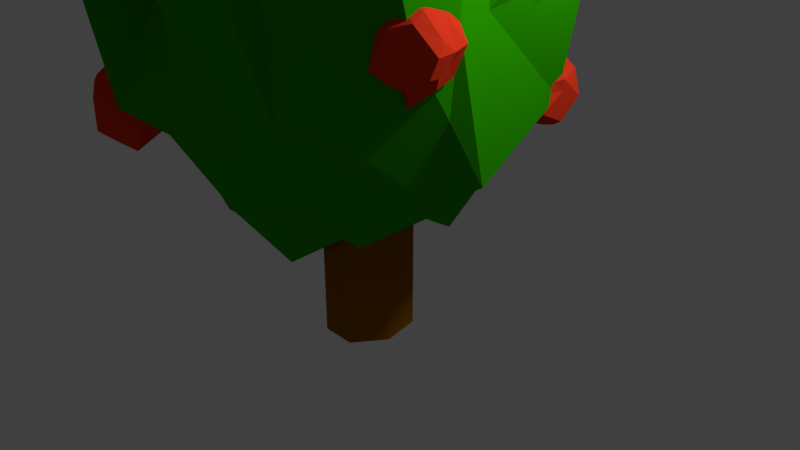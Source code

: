 # Source: krzew.blend  (saved by Blender 2.79.0; exported with 4.5.12 LTS)
import bpy
from mathutils import Matrix  # noqa: F401  (used for matrix-valued properties, if any)

bpy.ops.wm.read_factory_settings(use_empty=True)
scene = bpy.context.scene
scene.name = 'Scene'

# ---- collections
col_collection_1 = bpy.data.collections.new('Collection 1'); scene.collection.children.link(col_collection_1)

# ---- materials (node trees are filled in below, after node groups)
mat_material_001 = bpy.data.materials.new('Material.001')
mat_material_001.alpha_threshold = 0.0
mat_material_001.use_transparent_shadow = False
mat_material_001.diffuse_color = (0.8, 0.04306, 0.01441, 1.0)
mat_material_001.roughness = 0.5
mat_material_002 = bpy.data.materials.new('Material.002')
mat_material_002.alpha_threshold = 0.0
mat_material_002.use_transparent_shadow = False
mat_material_002.diffuse_color = (0.0232, 0.3424, 0.0, 1.0)
mat_material_002.roughness = 0.5
mat_material_003 = bpy.data.materials.new('Material.003')
mat_material_003.alpha_threshold = 0.0
mat_material_003.use_transparent_shadow = False
mat_material_003.diffuse_color = (0.2957, 0.1028, 0.0, 1.0)
mat_material_003.roughness = 0.5

# ---- material node trees

# ---- world
world_world = bpy.data.worlds.new('World'); scene.world = world_world
world_world.color = (0.05088, 0.05088, 0.05088)
world_world.use_sun_shadow = False
world_world.sun_shadow_jitter_overblur = 0.0
world_world.cycles.sampling_method = 'MANUAL'

# ---- cameras
cam_camera = bpy.data.cameras.new('Camera')
cam_camera.clip_end = 100.0
cam_camera.lens = 35.0
cam_camera.sensor_width = 32.0
cam_camera.sensor_height = 18.0
cam_camera.ortho_scale = 7.314
cam_camera.dof.focus_distance = 0.0
cam_camera.dof.aperture_fstop = 128.0

# ---- lights
light_lamp = bpy.data.lights.new('Lamp', 'POINT')
light_lamp.transmission_factor = 0.0
light_lamp.cutoff_distance = 30.0
light_lamp.energy = 100.0
light_lamp.shadow_buffer_clip_start = 1.001
light_lamp.shadow_soft_size = 0.1
light_lamp.shadow_maximum_resolution = 0.006
light_lamp.use_absolute_resolution = True

# ---- meshes
me_icosphere_001 = bpy.data.meshes.new('Icosphere.001')
me_icosphere_001.from_pydata([(0.0365, 0.02527, -0.9744), (0.7812, -0.7772, -0.4068), (-0.1357, -0.9933, -0.5017), (-1.029, 0.1767, -0.4713), (-0.4282, 0.9695, -0.5526), (0.5737, 0.4484, -0.2864), (0.1625, -0.8182, 0.2682), (-0.749, -0.5049, 0.4502), (-0.678, 0.4758, 0.6038), (0.2735, 0.8943, 0.4252), (0.9619, -0.2665, 0.4117), (0.01959, -0.007663, 0.968), (-0.1665, -0.4963, -0.856), (0.4585, -0.3414, -0.8479), (0.2186, -0.7041, -0.5867), (0.8695, -0.1418, -0.7071), (0.4383, 0.1346, -0.9697), (-0.4191, -0.05024, -0.8139), (-0.8168, -0.4454, -0.4692), (-0.2837, 0.3665, -0.8227), (-0.6016, 0.6024, -0.489), (0.07152, 0.8756, -0.7307), (0.925, -0.2768, 0.08814), (1.02, 0.2889, -0.09526), (0.1943, -1.218, 0.04488), (0.5728, -0.83, 0.03679), (-0.9433, -0.3107, 0.01743), (-0.7561, -0.8898, 0.1438), (-0.616, 0.7936, 0.07843), (-0.8385, 0.2503, -0.03265), (0.5866, 0.8019, 0.00463), (-0.1099, 0.8634, -0.02628), (0.7955, -0.4627, 0.3326), (-0.1094, -0.6625, 0.6203), (-0.8688, -0.04421, 0.4483), (-0.2297, 0.9005, 0.576), (0.7051, 0.4703, 0.4944), (0.01095, -0.5267, 0.7902), (0.5121, -0.1057, 0.7762), (-0.4257, -0.309, 0.8507), (-0.2585, 0.4817, 0.9985), (0.1649, 0.4963, 0.8507), (1.302, -5.737, 1.032), (2.123, -6.011, 1.831), (1.114, -6.59, 1.917), (0.4105, -5.645, 1.912), (0.7857, -4.687, 1.785), (1.824, -5.162, 1.942), (1.488, -6.47, 2.755), (0.6762, -6.164, 2.772), (0.5891, -5.25, 2.749), (1.452, -4.711, 2.881), (2.219, -5.755, 2.525), (1.387, -5.643, 3.212), (1.052, -5.862, 1.372), (1.619, -6.115, 1.564), (1.481, -6.47, 1.713), (1.921, -5.571, 1.736), (1.626, -5.309, 1.387), (0.6388, -5.71, 1.246), (0.5163, -6.272, 1.622), (1.223, -5.033, 1.6), (0.6787, -5.12, 1.677), (1.568, -4.8, 1.523), (2.36, -6.024, 2.3), (2.034, -5.212, 2.213), (1.223, -6.569, 2.218), (1.892, -6.281, 2.194), (0.3031, -5.831, 2.325), (0.757, -6.264, 2.231), (0.7376, -4.699, 2.143), (0.2629, -5.472, 2.034), (1.897, -4.76, 2.254), (1.237, -4.728, 2.269), (1.807, -6.153, 2.849), (0.9299, -6.213, 2.762), (0.2097, -5.614, 2.764), (0.8566, -4.707, 2.98), (1.774, -5.224, 2.801), (1.397, -6.004, 3.146), (1.783, -5.828, 3.003), (0.7991, -5.938, 3.113), (1.042, -5.198, 3.161), (1.401, -5.107, 3.101), (1.127, -1.568, 3.533), (1.809, -2.198, 4.289), (0.9292, -2.351, 4.143), (0.4148, -1.701, 4.283), (0.9544, -0.5794, 4.289), (2.166, -0.786, 4.276), (1.513, -2.466, 5.283), (0.4787, -1.819, 5.228), (0.4237, -0.8297, 5.285), (1.483, -0.5074, 5.22), (2.257, -1.397, 5.256), (1.235, -1.561, 5.919), (1.063, -2.249, 3.76), (1.645, -1.917, 3.761), (1.479, -2.474, 4.288), (2.227, -1.427, 3.886), (1.645, -1.272, 3.894), (0.796, -1.597, 3.909), (0.4023, -2.08, 4.178), (1.213, -0.831, 3.741), (0.3814, -0.9011, 4.139), (1.543, -0.4209, 4.096), (2.258, -1.933, 4.915), (2.306, -1.13, 4.765), (1.218, -2.609, 4.704), (1.805, -2.475, 4.644), (0.3265, -1.875, 4.682), (0.7686, -2.302, 4.819), (0.5344, -0.5536, 4.777), (0.06854, -1.231, 4.592), (1.925, -0.6641, 4.806), (1.271, -0.525, 4.659), (2.048, -2.026, 5.336), (0.8995, -2.429, 5.315), (0.1043, -1.551, 5.371), (0.9511, -0.5708, 5.321), (1.998, -0.8669, 5.36), (1.383, -2.116, 5.663), (1.834, -1.481, 5.711), (0.7374, -1.817, 5.73), (0.879, -1.123, 5.957), (1.47, -0.9113, 5.815), (-1.07, 1.269, 8.136), (-0.534, 0.8285, 8.59), (-1.179, 0.6411, 8.549), (-1.908, 1.221, 8.491), (-1.106, 1.839, 8.528), (-0.5826, 1.803, 8.512), (-0.7708, 0.6298, 9.131), (-1.92, 0.7658, 9.206), (-1.751, 1.733, 9.293), (-0.8352, 2.014, 9.314), (-0.2777, 1.323, 9.318), (-1.077, 1.297, 9.726), (-1.263, 0.8269, 8.146), (-0.9302, 0.9138, 8.155), (-0.8936, 0.6293, 8.326), (-0.282, 1.305, 8.421), (-0.7095, 1.55, 8.147), (-1.547, 1.229, 8.199), (-1.98, 0.8731, 8.47), (-1.222, 1.494, 8.168), (-1.848, 1.445, 8.429), (-0.8676, 1.786, 8.64), (-0.2289, 0.8757, 8.736), (-0.3388, 1.62, 8.904), (-0.8888, 0.4643, 8.958), (-0.6053, 0.5212, 8.918), (-1.929, 0.9755, 8.914), (-1.615, 0.5482, 8.866), (-1.57, 1.964, 8.872), (-2.129, 1.418, 9.016), (-0.5667, 2.145, 9.025), (-1.074, 2.086, 8.896), (-0.4627, 0.8564, 9.387), (-1.342, 0.5503, 9.245), (-1.725, 1.289, 9.428), (-1.356, 2.094, 9.377), (-0.6946, 1.912, 9.295), (-1.077, 0.7201, 9.423), (-0.4156, 1.222, 9.593), (-1.465, 0.9383, 9.654), (-1.475, 1.57, 9.664), (-0.8968, 1.844, 9.764), (0.7183, -5.547, 8.179), (1.56, -6.19, 8.621), (0.5827, -6.636, 8.918), (-0.2925, -5.623, 8.685), (0.4079, -4.45, 8.884), (1.584, -4.959, 8.71), (0.9648, -6.605, 9.738), (-0.222, -6.234, 9.957), (-0.1285, -4.935, 9.898), (0.9991, -4.536, 9.854), (1.697, -5.79, 9.702), (0.8298, -5.843, 10.51), (0.2977, -6.17, 8.13), (1.411, -6.036, 8.203), (1.049, -6.548, 8.61), (1.56, -5.658, 8.553), (1.279, -5.26, 8.245), (0.1427, -5.611, 8.266), (0.008051, -6.149, 8.542), (0.5445, -5.017, 8.227), (-0.001568, -5.187, 8.515), (1.031, -4.656, 8.623), (1.802, -6.061, 9.134), (1.895, -5.264, 9.219), (0.7998, -6.862, 8.953), (1.422, -6.584, 9.211), (-0.4066, -5.988, 9.266), (-0.06238, -6.521, 9.189), (0.009271, -4.879, 9.416), (-0.2845, -5.162, 9.456), (1.345, -4.561, 9.207), (0.7104, -4.464, 9.182), (1.379, -6.227, 9.857), (0.2477, -6.479, 9.757), (-0.2395, -5.629, 9.844), (0.4627, -4.787, 9.97), (1.749, -5.1, 9.794), (0.9683, -6.254, 10.27), (1.319, -5.532, 10.21), (0.4003, -5.965, 10.26), (0.2417, -5.111, 10.25), (0.8386, -5.104, 10.17), (-6.032, -7.726, -1.075), (-5.138, -8.212, -0.5451), (-6.231, -8.755, -0.6842), (-6.885, -7.578, -0.5715), (-6.331, -6.982, -0.5502), (-5.38, -7.096, -0.3695), (-5.607, -8.507, 0.2106), (-6.635, -8.373, 0.5474), (-6.834, -7.056, 0.5302), (-5.849, -6.759, 0.3251), (-5.05, -7.666, 0.4279), (-5.96, -7.958, 0.9875), (-6.029, -8.345, -1.027), (-5.374, -8.221, -1.095), (-5.568, -8.381, -0.4759), (-5.074, -7.654, -0.6265), (-5.753, -7.495, -0.8566), (-6.53, -7.585, -1.006), (-6.557, -8.246, -0.4094), (-6.15, -7.172, -0.9949), (-6.988, -7.022, -0.5452), (-5.457, -6.825, -0.7253), (-4.934, -8.061, -0.0622), (-4.95, -7.36, -0.0466), (-6.002, -8.775, -0.1143), (-5.551, -8.738, 0.09282), (-7.194, -8.123, -0.0101), (-6.71, -8.534, -0.02897), (-6.679, -6.776, -0.2633), (-6.862, -7.432, -0.0157), (-5.264, -6.981, 0.09975), (-5.914, -6.762, -0.1225), (-5.241, -8.258, 0.5167), (-6.328, -8.593, 0.5182), (-6.979, -7.564, 0.5143), (-6.313, -6.798, 0.5496), (-5.199, -7.276, 0.6443), (-5.826, -8.262, 0.913), (-5.39, -7.58, 0.9236), (-6.444, -8.037, 0.877), (-6.567, -7.389, 0.9244), (-5.797, -7.147, 0.8939), (-3.441, -8.787, 4.776), (-2.598, -9.439, 5.379), (-4.05, -9.974, 5.382), (-4.456, -8.85, 5.278), (-3.816, -7.847, 5.323), (-2.709, -8.161, 5.28), (-3.176, -9.828, 6.44), (-4.226, -9.623, 6.316), (-4.185, -8.19, 6.475), (-3.378, -7.778, 6.544), (-2.263, -8.764, 6.179), (-3.287, -8.973, 6.899), (-3.689, -9.428, 4.767), (-3.066, -9.17, 4.717), (-3.026, -9.59, 5.222), (-2.488, -8.866, 5.306), (-2.942, -8.416, 4.845), (-3.998, -8.643, 5.075), (-4.18, -9.25, 5.183), (-3.758, -8.452, 4.96), (-4.302, -8.308, 5.214), (-3.118, -7.964, 5.229), (-2.206, -9.04, 5.998), (-2.349, -8.467, 5.93), (-3.623, -9.893, 5.873), (-2.846, -9.779, 5.886), (-4.588, -8.958, 5.851), (-4.185, -9.797, 5.875), (-4.16, -7.786, 5.744), (-4.582, -8.464, 5.864), (-2.74, -7.883, 5.691), (-3.477, -7.707, 5.938), (-2.541, -9.435, 6.403), (-3.639, -9.729, 6.611), (-4.556, -8.711, 6.423), (-3.755, -7.896, 6.455), (-2.786, -8.466, 6.534), (-3.286, -9.414, 6.86), (-2.864, -8.844, 6.854), (-3.751, -9.138, 6.911), (-3.991, -8.455, 6.808), (-3.273, -8.254, 7.031), (-7.164, -6.783, 8.773), (-6.42, -7.32, 9.267), (-7.412, -7.421, 9.257), (-8.009, -6.856, 9.261), (-7.411, -5.9, 9.352), (-6.446, -6.407, 9.137), (-6.884, -7.63, 10.1), (-7.868, -7.275, 10.17), (-7.698, -6.316, 10.16), (-6.764, -6.194, 10.04), (-6.291, -6.865, 10.08), (-7.137, -6.915, 10.5), (-7.327, -7.292, 9.0), (-6.841, -7.086, 8.888), (-6.901, -7.747, 9.371), (-6.545, -6.75, 9.213), (-6.817, -6.475, 8.949), (-7.456, -6.88, 8.732), (-7.746, -7.17, 9.165), (-7.327, -6.331, 8.864), (-7.89, -6.224, 9.282), (-6.914, -6.226, 9.319), (-6.379, -6.969, 9.546), (-6.2, -6.483, 9.691), (-7.034, -7.971, 9.543), (-6.395, -7.71, 9.533), (-8.05, -7.086, 9.655), (-7.667, -7.625, 9.737), (-7.709, -6.034, 9.699), (-7.989, -6.727, 9.8), (-6.573, -6.013, 9.72), (-7.125, -6.043, 9.839), (-6.514, -7.244, 10.19), (-7.35, -7.774, 10.29), (-7.888, -6.755, 10.27), (-7.441, -6.032, 10.21), (-6.613, -6.266, 10.28), (-6.813, -7.318, 10.49), (-6.507, -6.783, 10.67), (-7.546, -7.092, 10.55), (-7.608, -6.584, 10.51), (-6.761, -6.333, 10.39), (-9.534, -4.135, 5.066), (-9.303, -4.659, 5.592), (-9.629, -4.691, 5.615), (-9.978, -4.197, 5.599), (-9.637, -3.758, 5.635), (-9.043, -3.836, 5.522), (-9.439, -4.795, 5.925), (-9.959, -4.426, 6.091), (-9.899, -3.883, 6.1), (-9.424, -3.729, 6.326), (-8.91, -4.162, 5.98), (-9.442, -4.125, 6.348), (-9.465, -4.575, 5.33), (-9.333, -4.436, 5.394), (-9.254, -4.58, 5.533), (-8.973, -4.196, 5.571), (-9.25, -4.035, 5.387), (-9.897, -4.035, 5.295), (-9.916, -4.363, 5.537), (-9.506, -3.867, 5.465), (-9.868, -3.773, 5.344), (-9.362, -3.754, 5.577), (-8.965, -4.416, 5.864), (-9.025, -3.945, 5.623), (-9.485, -4.927, 5.859), (-8.906, -4.564, 5.98), (-9.877, -4.324, 5.874), (-9.846, -4.534, 5.691), (-9.939, -3.592, 6.07), (-10.02, -4.015, 5.873), (-9.078, -3.792, 6.025), (-9.422, -3.74, 5.888), (-9.232, -4.521, 6.096), (-9.602, -4.792, 5.979), (-9.994, -4.149, 6.223), (-9.636, -3.714, 6.16), (-9.071, -3.785, 6.304), (-9.429, -4.516, 6.34), (-9.177, -3.943, 6.486), (-9.724, -4.377, 6.389), (-9.78, -3.934, 6.357), (-9.512, -4.05, 6.232), (-9.077, -0.3187, 2.994), (-8.52, -0.8455, 3.43), (-9.098, -0.9899, 3.247), (-9.735, -0.1746, 3.527), (-9.245, 0.2584, 3.404), (-8.517, 0.01852, 3.472), (-8.937, -0.8745, 4.046), (-9.647, -0.6526, 3.919), (-9.593, 0.07285, 4.06), (-8.798, 0.1863, 4.039), (-8.389, -0.357, 3.993), (-9.055, -0.3598, 4.533), (-9.167, -0.7285, 3.18), (-8.57, -0.7668, 3.134), (-8.85, -0.9758, 3.37), (-8.404, -0.3475, 3.357), (-8.738, -0.06634, 3.161), (-9.276, -0.4455, 3.163), (-9.389, -0.8161, 3.365), (-9.375, 0.01035, 3.132), (-9.497, 0.1516, 3.323), (-8.911, 0.3149, 3.241), (-8.278, -0.4666, 3.783), (-8.422, -0.05447, 3.776), (-9.145, -1.306, 3.61), (-8.359, -1.01, 3.8), (-9.854, -0.659, 3.855), (-9.589, -1.078, 3.617), (-9.648, 0.03972, 3.669), (-9.629, -0.0705, 3.687), (-8.836, 0.1879, 3.651), (-9.101, 0.4428, 3.669), (-8.549, -0.8684, 4.209), (-9.172, -1.022, 4.087), (-9.546, -0.4893, 3.97), (-9.209, 0.2665, 4.15), (-8.376, -0.1713, 4.26), (-8.832, -0.7315, 4.444), (-8.535, -0.4285, 4.401), (-9.213, -0.4972, 4.424), (-9.224, 0.1328, 4.325), (-8.843, 0.02623, 4.453), (-5.893, 3.058, 1.347), (-5.045, 2.57, 1.955), (-6.19, 2.506, 2.116), (-6.66, 3.432, 1.954), (-6.233, 4.051, 1.828), (-5.128, 3.715, 1.913), (-5.693, 2.305, 2.776), (-6.596, 2.928, 2.688), (-6.526, 3.737, 2.781), (-5.602, 3.963, 2.926), (-4.965, 3.009, 2.633), (-5.609, 3.186, 3.154), (-5.958, 2.613, 1.48), (-5.406, 2.966, 1.517), (-5.497, 2.548, 1.908), (-5.017, 2.986, 1.709), (-5.547, 3.437, 1.526), (-6.326, 2.97, 1.648), (-6.606, 2.977, 1.822), (-6.061, 3.75, 1.736), (-6.599, 3.781, 1.891), (-5.581, 3.985, 1.83), (-4.929, 2.891, 2.286), (-4.863, 3.442, 2.552), (-6.075, 2.32, 2.395), (-5.152, 2.411, 2.565), (-6.746, 2.893, 2.354), (-6.221, 2.334, 2.345), (-6.422, 3.995, 2.292), (-6.742, 3.512, 2.36), (-5.255, 3.843, 2.431), (-5.977, 4.38, 2.186), (-5.116, 2.652, 2.88), (-5.932, 2.198, 2.844), (-6.645, 3.122, 2.838), (-6.238, 3.911, 2.83), (-5.163, 3.69, 2.858), (-5.731, 2.66, 3.13), (-5.155, 3.249, 3.121), (-6.269, 2.997, 3.046), (-6.242, 3.493, 3.249), (-5.961, 3.741, 3.13), (-6.081, 2.122, 6.618), (-5.285, 1.652, 7.032), (-6.44, 1.158, 7.072), (-7.065, 2.23, 7.148), (-6.352, 2.977, 7.155), (-5.422, 2.848, 7.097), (-5.778, 1.294, 7.999), (-6.598, 1.748, 8.082), (-7.027, 2.724, 7.903), (-5.839, 3.022, 8.093), (-5.261, 2.187, 7.969), (-6.315, 2.31, 8.535), (-6.237, 1.723, 6.811), (-5.806, 1.824, 6.711), (-5.72, 1.52, 6.86), (-5.484, 2.128, 7.161), (-5.465, 2.478, 6.589), (-6.726, 2.09, 6.657), (-6.789, 1.727, 7.1), (-6.367, 2.619, 6.803), (-7.008, 2.69, 7.15), (-5.803, 2.949, 7.027), (-5.181, 1.872, 7.582), (-5.244, 2.478, 7.521), (-6.054, 1.196, 7.595), (-5.557, 1.314, 7.597), (-6.964, 1.976, 7.659), (-6.421, 1.424, 7.498), (-6.791, 2.965, 7.433), (-7.065, 2.601, 7.673), (-5.629, 2.811, 7.721), (-5.956, 3.27, 7.542), (-5.581, 1.729, 8.103), (-6.353, 1.438, 8.148), (-6.874, 2.002, 8.139), (-6.343, 2.999, 8.114), (-5.402, 2.646, 8.102), (-5.714, 1.615, 8.249), (-5.727, 2.118, 8.351), (-6.486, 1.905, 8.425), (-6.468, 2.34, 8.669), (-5.931, 2.672, 8.426), (-8.885, -1.047, 9.424), (-7.983, -1.377, 9.828), (-8.972, -1.624, 9.943), (-9.431, -0.8706, 10.11), (-9.084, 0.132, 10.1), (-8.107, -0.2203, 9.802), (-8.587, -1.627, 11.02), (-9.23, -1.49, 10.87), (-9.331, -0.4993, 10.69), (-8.431, 0.1258, 10.92), (-7.99, -0.9715, 10.99), (-8.741, -0.8279, 11.32), (-8.926, -1.335, 9.518), (-8.266, -1.153, 9.567), (-8.533, -1.598, 9.821), (-7.898, -0.9382, 9.736), (-8.324, -0.3452, 9.643), (-9.335, -0.921, 9.398), (-9.416, -1.325, 9.823), (-8.932, -0.5866, 9.418), (-9.601, -0.4657, 9.815), (-8.543, -0.2006, 10.01), (-7.814, -1.149, 10.37), (-7.705, -0.603, 10.11), (-8.752, -1.906, 10.41), (-8.21, -1.606, 10.31), (-9.574, -1.16, 10.2), (-9.301, -1.728, 10.39), (-9.182, -0.08654, 10.35), (-9.702, -0.7084, 10.58), (-8.101, -0.1241, 10.2), (-8.716, 0.1046, 10.32), (-8.007, -1.387, 10.72), (-8.857, -1.761, 10.97), (-9.407, -0.9601, 10.83), (-9.015, 0.03065, 10.89), (-8.011, -0.3159, 10.75), (-8.328, -1.392, 11.26), (-8.257, -0.8754, 11.22), (-9.133, -0.9401, 11.3), (-9.175, -0.5265, 11.19), (-8.572, -0.3653, 11.18), (-4.795, 0.3991, 12.56), (-3.883, 0.05504, 12.61), (-4.96, -0.3284, 12.83), (-5.568, 0.5156, 12.83), (-5.015, 1.527, 12.72), (-4.023, 1.099, 12.8), (-4.484, -0.4399, 13.68), (-5.323, -0.003599, 13.75), (-5.51, 0.887, 13.76), (-4.458, 1.572, 13.73), (-3.693, 0.7539, 13.7), (-4.816, 0.2664, 14.29), (-4.696, 0.1333, 12.62), (-4.204, 0.2256, 12.44), (-4.229, -0.2874, 12.66), (-3.848, 0.6375, 12.94), (-4.162, 0.9511, 12.59), (-5.244, 0.4569, 12.48), (-5.424, 0.01737, 12.53), (-4.715, 1.016, 12.45), (-5.137, 1.118, 12.62), (-4.254, 1.349, 12.71), (-3.89, 0.4287, 13.32), (-3.777, 0.9929, 13.23), (-4.714, -0.4977, 13.31), (-4.203, -0.5004, 13.3), (-5.482, 0.009297, 13.26), (-5.267, -0.3647, 13.45), (-5.281, 1.269, 13.26), (-5.629, 0.7263, 13.32), (-4.156, 1.253, 13.49), (-4.764, 1.513, 13.45), (-4.027, 0.003608, 13.78), (-5.01, -0.371, 13.68), (-5.46, 0.4492, 13.59), (-5.044, 1.362, 13.74), (-4.053, 0.9831, 13.75), (-4.559, 0.01684, 14.09), (-4.156, 0.4899, 14.29), (-4.922, 0.1479, 14.23), (-5.05, 0.9024, 13.94), (-4.583, 0.8661, 14.08), (-1.947, -6.221, 13.24), (-1.529, -6.79, 13.48), (-2.368, -6.976, 13.57), (-2.894, -6.219, 13.54), (-2.387, -5.567, 13.56), (-1.631, -5.84, 13.29), (-2.069, -6.781, 14.46), (-2.716, -6.487, 14.29), (-2.687, -5.877, 14.26), (-2.005, -5.63, 14.22), (-1.378, -6.172, 14.29), (-1.962, -6.299, 14.54), (-2.445, -6.558, 13.31), (-1.83, -6.493, 13.51), (-1.798, -7.136, 13.52), (-1.637, -6.244, 13.52), (-1.916, -5.909, 13.2), (-2.334, -6.238, 13.34), (-2.656, -6.678, 13.53), (-2.284, -5.819, 13.28), (-2.722, -5.852, 13.49), (-1.891, -5.369, 13.64), (-1.49, -6.512, 14.0), (-1.367, -6.046, 13.86), (-2.201, -7.101, 13.88), (-1.893, -6.836, 13.8), (-2.92, -6.521, 13.95), (-2.618, -7.089, 13.93), (-2.612, -5.641, 14.02), (-2.884, -5.862, 13.8), (-1.693, -5.658, 13.92), (-2.236, -5.416, 13.9), (-1.628, -6.523, 14.36), (-2.314, -7.074, 14.11), (-2.853, -6.261, 14.34), (-2.331, -5.564, 14.32), (-1.714, -6.039, 14.4), (-2.03, -6.665, 14.64), (-1.482, -6.102, 14.57), (-2.408, -6.322, 14.73), (-2.531, -6.028, 14.58), (-2.026, -5.915, 14.67)], [], [(0, 12, 13), (1, 15, 13), (0, 17, 12), (0, 19, 17), (0, 16, 19), (1, 22, 15), (2, 24, 14), (3, 26, 18), (4, 28, 20), (5, 30, 21), (1, 25, 22), (2, 27, 24), (3, 29, 26), (4, 31, 28), (5, 23, 30), (6, 37, 32), (7, 39, 33), (8, 40, 34), (9, 41, 35), (10, 38, 36), (38, 11, 41), (38, 41, 36), (36, 41, 9), (41, 11, 40), (41, 40, 35), (35, 40, 8), (40, 11, 39), (40, 39, 34), (34, 39, 7), (39, 11, 37), (39, 37, 33), (33, 37, 6), (37, 11, 38), (37, 38, 32), (32, 38, 10), (23, 10, 36), (23, 36, 30), (30, 36, 9), (31, 9, 35), (31, 35, 28), (28, 35, 8), (29, 8, 34), (29, 34, 26), (26, 34, 7), (27, 7, 33), (27, 33, 24), (24, 33, 6), (25, 6, 32), (25, 32, 22), (22, 32, 10), (30, 9, 31), (30, 31, 21), (21, 31, 4), (28, 8, 29), (28, 29, 20), (20, 29, 3), (26, 7, 27), (26, 27, 18), (18, 27, 2), (24, 6, 25), (24, 25, 14), (14, 25, 1), (22, 10, 23), (22, 23, 15), (15, 23, 5), (16, 5, 21), (16, 21, 19), (19, 21, 4), (19, 4, 20), (19, 20, 17), (17, 20, 3), (17, 3, 18), (17, 18, 12), (12, 18, 2), (15, 5, 16), (15, 16, 13), (13, 16, 0), (12, 2, 14), (12, 14, 13), (13, 14, 1), (42, 54, 55), (43, 57, 55), (42, 59, 54), (42, 61, 59), (42, 58, 61), (43, 64, 57), (44, 66, 56), (45, 68, 60), (46, 70, 62), (47, 72, 63), (43, 67, 64), (44, 69, 66), (45, 71, 68), (46, 73, 70), (47, 65, 72), (48, 79, 74), (49, 81, 75), (50, 82, 76), (51, 83, 77), (52, 80, 78), (80, 53, 83), (80, 83, 78), (78, 83, 51), (83, 53, 82), (83, 82, 77), (77, 82, 50), (82, 53, 81), (82, 81, 76), (76, 81, 49), (81, 53, 79), (81, 79, 75), (75, 79, 48), (79, 53, 80), (79, 80, 74), (74, 80, 52), (65, 52, 78), (65, 78, 72), (72, 78, 51), (73, 51, 77), (73, 77, 70), (70, 77, 50), (71, 50, 76), (71, 76, 68), (68, 76, 49), (69, 49, 75), (69, 75, 66), (66, 75, 48), (67, 48, 74), (67, 74, 64), (64, 74, 52), (72, 51, 73), (72, 73, 63), (63, 73, 46), (70, 50, 71), (70, 71, 62), (62, 71, 45), (68, 49, 69), (68, 69, 60), (60, 69, 44), (66, 48, 67), (66, 67, 56), (56, 67, 43), (64, 52, 65), (64, 65, 57), (57, 65, 47), (58, 47, 63), (58, 63, 61), (61, 63, 46), (61, 46, 62), (61, 62, 59), (59, 62, 45), (59, 45, 60), (59, 60, 54), (54, 60, 44), (57, 47, 58), (57, 58, 55), (55, 58, 42), (54, 44, 56), (54, 56, 55), (55, 56, 43), (84, 96, 97), (85, 99, 97), (84, 101, 96), (84, 103, 101), (84, 100, 103), (85, 106, 99), (86, 108, 98), (87, 110, 102), (88, 112, 104), (89, 114, 105), (85, 109, 106), (86, 111, 108), (87, 113, 110), (88, 115, 112), (89, 107, 114), (90, 121, 116), (91, 123, 117), (92, 124, 118), (93, 125, 119), (94, 122, 120), (122, 95, 125), (122, 125, 120), (120, 125, 93), (125, 95, 124), (125, 124, 119), (119, 124, 92), (124, 95, 123), (124, 123, 118), (118, 123, 91), (123, 95, 121), (123, 121, 117), (117, 121, 90), (121, 95, 122), (121, 122, 116), (116, 122, 94), (107, 94, 120), (107, 120, 114), (114, 120, 93), (115, 93, 119), (115, 119, 112), (112, 119, 92), (113, 92, 118), (113, 118, 110), (110, 118, 91), (111, 91, 117), (111, 117, 108), (108, 117, 90), (109, 90, 116), (109, 116, 106), (106, 116, 94), (114, 93, 115), (114, 115, 105), (105, 115, 88), (112, 92, 113), (112, 113, 104), (104, 113, 87), (110, 91, 111), (110, 111, 102), (102, 111, 86), (108, 90, 109), (108, 109, 98), (98, 109, 85), (106, 94, 107), (106, 107, 99), (99, 107, 89), (100, 89, 105), (100, 105, 103), (103, 105, 88), (103, 88, 104), (103, 104, 101), (101, 104, 87), (101, 87, 102), (101, 102, 96), (96, 102, 86), (99, 89, 100), (99, 100, 97), (97, 100, 84), (96, 86, 98), (96, 98, 97), (97, 98, 85), (126, 138, 139), (127, 141, 139), (126, 143, 138), (126, 145, 143), (126, 142, 145), (127, 148, 141), (128, 150, 140), (129, 152, 144), (130, 154, 146), (131, 156, 147), (127, 151, 148), (128, 153, 150), (129, 155, 152), (130, 157, 154), (131, 149, 156), (132, 163, 158), (133, 165, 159), (134, 166, 160), (135, 167, 161), (136, 164, 162), (164, 137, 167), (164, 167, 162), (162, 167, 135), (167, 137, 166), (167, 166, 161), (161, 166, 134), (166, 137, 165), (166, 165, 160), (160, 165, 133), (165, 137, 163), (165, 163, 159), (159, 163, 132), (163, 137, 164), (163, 164, 158), (158, 164, 136), (149, 136, 162), (149, 162, 156), (156, 162, 135), (157, 135, 161), (157, 161, 154), (154, 161, 134), (155, 134, 160), (155, 160, 152), (152, 160, 133), (153, 133, 159), (153, 159, 150), (150, 159, 132), (151, 132, 158), (151, 158, 148), (148, 158, 136), (156, 135, 157), (156, 157, 147), (147, 157, 130), (154, 134, 155), (154, 155, 146), (146, 155, 129), (152, 133, 153), (152, 153, 144), (144, 153, 128), (150, 132, 151), (150, 151, 140), (140, 151, 127), (148, 136, 149), (148, 149, 141), (141, 149, 131), (142, 131, 147), (142, 147, 145), (145, 147, 130), (145, 130, 146), (145, 146, 143), (143, 146, 129), (143, 129, 144), (143, 144, 138), (138, 144, 128), (141, 131, 142), (141, 142, 139), (139, 142, 126), (138, 128, 140), (138, 140, 139), (139, 140, 127), (168, 180, 181), (169, 183, 181), (168, 185, 180), (168, 187, 185), (168, 184, 187), (169, 190, 183), (170, 192, 182), (171, 194, 186), (172, 196, 188), (173, 198, 189), (169, 193, 190), (170, 195, 192), (171, 197, 194), (172, 199, 196), (173, 191, 198), (174, 205, 200), (175, 207, 201), (176, 208, 202), (177, 209, 203), (178, 206, 204), (206, 179, 209), (206, 209, 204), (204, 209, 177), (209, 179, 208), (209, 208, 203), (203, 208, 176), (208, 179, 207), (208, 207, 202), (202, 207, 175), (207, 179, 205), (207, 205, 201), (201, 205, 174), (205, 179, 206), (205, 206, 200), (200, 206, 178), (191, 178, 204), (191, 204, 198), (198, 204, 177), (199, 177, 203), (199, 203, 196), (196, 203, 176), (197, 176, 202), (197, 202, 194), (194, 202, 175), (195, 175, 201), (195, 201, 192), (192, 201, 174), (193, 174, 200), (193, 200, 190), (190, 200, 178), (198, 177, 199), (198, 199, 189), (189, 199, 172), (196, 176, 197), (196, 197, 188), (188, 197, 171), (194, 175, 195), (194, 195, 186), (186, 195, 170), (192, 174, 193), (192, 193, 182), (182, 193, 169), (190, 178, 191), (190, 191, 183), (183, 191, 173), (184, 173, 189), (184, 189, 187), (187, 189, 172), (187, 172, 188), (187, 188, 185), (185, 188, 171), (185, 171, 186), (185, 186, 180), (180, 186, 170), (183, 173, 184), (183, 184, 181), (181, 184, 168), (180, 170, 182), (180, 182, 181), (181, 182, 169), (210, 222, 223), (211, 225, 223), (210, 227, 222), (210, 229, 227), (210, 226, 229), (211, 232, 225), (212, 234, 224), (213, 236, 228), (214, 238, 230), (215, 240, 231), (211, 235, 232), (212, 237, 234), (213, 239, 236), (214, 241, 238), (215, 233, 240), (216, 247, 242), (217, 249, 243), (218, 250, 244), (219, 251, 245), (220, 248, 246), (248, 221, 251), (248, 251, 246), (246, 251, 219), (251, 221, 250), (251, 250, 245), (245, 250, 218), (250, 221, 249), (250, 249, 244), (244, 249, 217), (249, 221, 247), (249, 247, 243), (243, 247, 216), (247, 221, 248), (247, 248, 242), (242, 248, 220), (233, 220, 246), (233, 246, 240), (240, 246, 219), (241, 219, 245), (241, 245, 238), (238, 245, 218), (239, 218, 244), (239, 244, 236), (236, 244, 217), (237, 217, 243), (237, 243, 234), (234, 243, 216), (235, 216, 242), (235, 242, 232), (232, 242, 220), (240, 219, 241), (240, 241, 231), (231, 241, 214), (238, 218, 239), (238, 239, 230), (230, 239, 213), (236, 217, 237), (236, 237, 228), (228, 237, 212), (234, 216, 235), (234, 235, 224), (224, 235, 211), (232, 220, 233), (232, 233, 225), (225, 233, 215), (226, 215, 231), (226, 231, 229), (229, 231, 214), (229, 214, 230), (229, 230, 227), (227, 230, 213), (227, 213, 228), (227, 228, 222), (222, 228, 212), (225, 215, 226), (225, 226, 223), (223, 226, 210), (222, 212, 224), (222, 224, 223), (223, 224, 211), (252, 264, 265), (253, 267, 265), (252, 269, 264), (252, 271, 269), (252, 268, 271), (253, 274, 267), (254, 276, 266), (255, 278, 270), (256, 280, 272), (257, 282, 273), (253, 277, 274), (254, 279, 276), (255, 281, 278), (256, 283, 280), (257, 275, 282), (258, 289, 284), (259, 291, 285), (260, 292, 286), (261, 293, 287), (262, 290, 288), (290, 263, 293), (290, 293, 288), (288, 293, 261), (293, 263, 292), (293, 292, 287), (287, 292, 260), (292, 263, 291), (292, 291, 286), (286, 291, 259), (291, 263, 289), (291, 289, 285), (285, 289, 258), (289, 263, 290), (289, 290, 284), (284, 290, 262), (275, 262, 288), (275, 288, 282), (282, 288, 261), (283, 261, 287), (283, 287, 280), (280, 287, 260), (281, 260, 286), (281, 286, 278), (278, 286, 259), (279, 259, 285), (279, 285, 276), (276, 285, 258), (277, 258, 284), (277, 284, 274), (274, 284, 262), (282, 261, 283), (282, 283, 273), (273, 283, 256), (280, 260, 281), (280, 281, 272), (272, 281, 255), (278, 259, 279), (278, 279, 270), (270, 279, 254), (276, 258, 277), (276, 277, 266), (266, 277, 253), (274, 262, 275), (274, 275, 267), (267, 275, 257), (268, 257, 273), (268, 273, 271), (271, 273, 256), (271, 256, 272), (271, 272, 269), (269, 272, 255), (269, 255, 270), (269, 270, 264), (264, 270, 254), (267, 257, 268), (267, 268, 265), (265, 268, 252), (264, 254, 266), (264, 266, 265), (265, 266, 253), (294, 306, 307), (295, 309, 307), (294, 311, 306), (294, 313, 311), (294, 310, 313), (295, 316, 309), (296, 318, 308), (297, 320, 312), (298, 322, 314), (299, 324, 315), (295, 319, 316), (296, 321, 318), (297, 323, 320), (298, 325, 322), (299, 317, 324), (300, 331, 326), (301, 333, 327), (302, 334, 328), (303, 335, 329), (304, 332, 330), (332, 305, 335), (332, 335, 330), (330, 335, 303), (335, 305, 334), (335, 334, 329), (329, 334, 302), (334, 305, 333), (334, 333, 328), (328, 333, 301), (333, 305, 331), (333, 331, 327), (327, 331, 300), (331, 305, 332), (331, 332, 326), (326, 332, 304), (317, 304, 330), (317, 330, 324), (324, 330, 303), (325, 303, 329), (325, 329, 322), (322, 329, 302), (323, 302, 328), (323, 328, 320), (320, 328, 301), (321, 301, 327), (321, 327, 318), (318, 327, 300), (319, 300, 326), (319, 326, 316), (316, 326, 304), (324, 303, 325), (324, 325, 315), (315, 325, 298), (322, 302, 323), (322, 323, 314), (314, 323, 297), (320, 301, 321), (320, 321, 312), (312, 321, 296), (318, 300, 319), (318, 319, 308), (308, 319, 295), (316, 304, 317), (316, 317, 309), (309, 317, 299), (310, 299, 315), (310, 315, 313), (313, 315, 298), (313, 298, 314), (313, 314, 311), (311, 314, 297), (311, 297, 312), (311, 312, 306), (306, 312, 296), (309, 299, 310), (309, 310, 307), (307, 310, 294), (306, 296, 308), (306, 308, 307), (307, 308, 295), (336, 348, 349), (337, 351, 349), (336, 353, 348), (336, 355, 353), (336, 352, 355), (337, 358, 351), (338, 360, 350), (339, 362, 354), (340, 364, 356), (341, 366, 357), (337, 361, 358), (338, 363, 360), (339, 365, 362), (340, 367, 364), (341, 359, 366), (342, 373, 368), (343, 375, 369), (344, 376, 370), (345, 377, 371), (346, 374, 372), (374, 347, 377), (374, 377, 372), (372, 377, 345), (377, 347, 376), (377, 376, 371), (371, 376, 344), (376, 347, 375), (376, 375, 370), (370, 375, 343), (375, 347, 373), (375, 373, 369), (369, 373, 342), (373, 347, 374), (373, 374, 368), (368, 374, 346), (359, 346, 372), (359, 372, 366), (366, 372, 345), (367, 345, 371), (367, 371, 364), (364, 371, 344), (365, 344, 370), (365, 370, 362), (362, 370, 343), (363, 343, 369), (363, 369, 360), (360, 369, 342), (361, 342, 368), (361, 368, 358), (358, 368, 346), (366, 345, 367), (366, 367, 357), (357, 367, 340), (364, 344, 365), (364, 365, 356), (356, 365, 339), (362, 343, 363), (362, 363, 354), (354, 363, 338), (360, 342, 361), (360, 361, 350), (350, 361, 337), (358, 346, 359), (358, 359, 351), (351, 359, 341), (352, 341, 357), (352, 357, 355), (355, 357, 340), (355, 340, 356), (355, 356, 353), (353, 356, 339), (353, 339, 354), (353, 354, 348), (348, 354, 338), (351, 341, 352), (351, 352, 349), (349, 352, 336), (348, 338, 350), (348, 350, 349), (349, 350, 337), (378, 390, 391), (379, 393, 391), (378, 395, 390), (378, 397, 395), (378, 394, 397), (379, 400, 393), (380, 402, 392), (381, 404, 396), (382, 406, 398), (383, 408, 399), (379, 403, 400), (380, 405, 402), (381, 407, 404), (382, 409, 406), (383, 401, 408), (384, 415, 410), (385, 417, 411), (386, 418, 412), (387, 419, 413), (388, 416, 414), (416, 389, 419), (416, 419, 414), (414, 419, 387), (419, 389, 418), (419, 418, 413), (413, 418, 386), (418, 389, 417), (418, 417, 412), (412, 417, 385), (417, 389, 415), (417, 415, 411), (411, 415, 384), (415, 389, 416), (415, 416, 410), (410, 416, 388), (401, 388, 414), (401, 414, 408), (408, 414, 387), (409, 387, 413), (409, 413, 406), (406, 413, 386), (407, 386, 412), (407, 412, 404), (404, 412, 385), (405, 385, 411), (405, 411, 402), (402, 411, 384), (403, 384, 410), (403, 410, 400), (400, 410, 388), (408, 387, 409), (408, 409, 399), (399, 409, 382), (406, 386, 407), (406, 407, 398), (398, 407, 381), (404, 385, 405), (404, 405, 396), (396, 405, 380), (402, 384, 403), (402, 403, 392), (392, 403, 379), (400, 388, 401), (400, 401, 393), (393, 401, 383), (394, 383, 399), (394, 399, 397), (397, 399, 382), (397, 382, 398), (397, 398, 395), (395, 398, 381), (395, 381, 396), (395, 396, 390), (390, 396, 380), (393, 383, 394), (393, 394, 391), (391, 394, 378), (390, 380, 392), (390, 392, 391), (391, 392, 379), (420, 432, 433), (421, 435, 433), (420, 437, 432), (420, 439, 437), (420, 436, 439), (421, 442, 435), (422, 444, 434), (423, 446, 438), (424, 448, 440), (425, 450, 441), (421, 445, 442), (422, 447, 444), (423, 449, 446), (424, 451, 448), (425, 443, 450), (426, 457, 452), (427, 459, 453), (428, 460, 454), (429, 461, 455), (430, 458, 456), (458, 431, 461), (458, 461, 456), (456, 461, 429), (461, 431, 460), (461, 460, 455), (455, 460, 428), (460, 431, 459), (460, 459, 454), (454, 459, 427), (459, 431, 457), (459, 457, 453), (453, 457, 426), (457, 431, 458), (457, 458, 452), (452, 458, 430), (443, 430, 456), (443, 456, 450), (450, 456, 429), (451, 429, 455), (451, 455, 448), (448, 455, 428), (449, 428, 454), (449, 454, 446), (446, 454, 427), (447, 427, 453), (447, 453, 444), (444, 453, 426), (445, 426, 452), (445, 452, 442), (442, 452, 430), (450, 429, 451), (450, 451, 441), (441, 451, 424), (448, 428, 449), (448, 449, 440), (440, 449, 423), (446, 427, 447), (446, 447, 438), (438, 447, 422), (444, 426, 445), (444, 445, 434), (434, 445, 421), (442, 430, 443), (442, 443, 435), (435, 443, 425), (436, 425, 441), (436, 441, 439), (439, 441, 424), (439, 424, 440), (439, 440, 437), (437, 440, 423), (437, 423, 438), (437, 438, 432), (432, 438, 422), (435, 425, 436), (435, 436, 433), (433, 436, 420), (432, 422, 434), (432, 434, 433), (433, 434, 421), (462, 474, 475), (463, 477, 475), (462, 479, 474), (462, 481, 479), (462, 478, 481), (463, 484, 477), (464, 486, 476), (465, 488, 480), (466, 490, 482), (467, 492, 483), (463, 487, 484), (464, 489, 486), (465, 491, 488), (466, 493, 490), (467, 485, 492), (468, 499, 494), (469, 501, 495), (470, 502, 496), (471, 503, 497), (472, 500, 498), (500, 473, 503), (500, 503, 498), (498, 503, 471), (503, 473, 502), (503, 502, 497), (497, 502, 470), (502, 473, 501), (502, 501, 496), (496, 501, 469), (501, 473, 499), (501, 499, 495), (495, 499, 468), (499, 473, 500), (499, 500, 494), (494, 500, 472), (485, 472, 498), (485, 498, 492), (492, 498, 471), (493, 471, 497), (493, 497, 490), (490, 497, 470), (491, 470, 496), (491, 496, 488), (488, 496, 469), (489, 469, 495), (489, 495, 486), (486, 495, 468), (487, 468, 494), (487, 494, 484), (484, 494, 472), (492, 471, 493), (492, 493, 483), (483, 493, 466), (490, 470, 491), (490, 491, 482), (482, 491, 465), (488, 469, 489), (488, 489, 480), (480, 489, 464), (486, 468, 487), (486, 487, 476), (476, 487, 463), (484, 472, 485), (484, 485, 477), (477, 485, 467), (478, 467, 483), (478, 483, 481), (481, 483, 466), (481, 466, 482), (481, 482, 479), (479, 482, 465), (479, 465, 480), (479, 480, 474), (474, 480, 464), (477, 467, 478), (477, 478, 475), (475, 478, 462), (474, 464, 476), (474, 476, 475), (475, 476, 463), (504, 516, 517), (505, 519, 517), (504, 521, 516), (504, 523, 521), (504, 520, 523), (505, 526, 519), (506, 528, 518), (507, 530, 522), (508, 532, 524), (509, 534, 525), (505, 529, 526), (506, 531, 528), (507, 533, 530), (508, 535, 532), (509, 527, 534), (510, 541, 536), (511, 543, 537), (512, 544, 538), (513, 545, 539), (514, 542, 540), (542, 515, 545), (542, 545, 540), (540, 545, 513), (545, 515, 544), (545, 544, 539), (539, 544, 512), (544, 515, 543), (544, 543, 538), (538, 543, 511), (543, 515, 541), (543, 541, 537), (537, 541, 510), (541, 515, 542), (541, 542, 536), (536, 542, 514), (527, 514, 540), (527, 540, 534), (534, 540, 513), (535, 513, 539), (535, 539, 532), (532, 539, 512), (533, 512, 538), (533, 538, 530), (530, 538, 511), (531, 511, 537), (531, 537, 528), (528, 537, 510), (529, 510, 536), (529, 536, 526), (526, 536, 514), (534, 513, 535), (534, 535, 525), (525, 535, 508), (532, 512, 533), (532, 533, 524), (524, 533, 507), (530, 511, 531), (530, 531, 522), (522, 531, 506), (528, 510, 529), (528, 529, 518), (518, 529, 505), (526, 514, 527), (526, 527, 519), (519, 527, 509), (520, 509, 525), (520, 525, 523), (523, 525, 508), (523, 508, 524), (523, 524, 521), (521, 524, 507), (521, 507, 522), (521, 522, 516), (516, 522, 506), (519, 509, 520), (519, 520, 517), (517, 520, 504), (516, 506, 518), (516, 518, 517), (517, 518, 505), (546, 558, 559), (547, 561, 559), (546, 563, 558), (546, 565, 563), (546, 562, 565), (547, 568, 561), (548, 570, 560), (549, 572, 564), (550, 574, 566), (551, 576, 567), (547, 571, 568), (548, 573, 570), (549, 575, 572), (550, 577, 574), (551, 569, 576), (552, 583, 578), (553, 585, 579), (554, 586, 580), (555, 587, 581), (556, 584, 582), (584, 557, 587), (584, 587, 582), (582, 587, 555), (587, 557, 586), (587, 586, 581), (581, 586, 554), (586, 557, 585), (586, 585, 580), (580, 585, 553), (585, 557, 583), (585, 583, 579), (579, 583, 552), (583, 557, 584), (583, 584, 578), (578, 584, 556), (569, 556, 582), (569, 582, 576), (576, 582, 555), (577, 555, 581), (577, 581, 574), (574, 581, 554), (575, 554, 580), (575, 580, 572), (572, 580, 553), (573, 553, 579), (573, 579, 570), (570, 579, 552), (571, 552, 578), (571, 578, 568), (568, 578, 556), (576, 555, 577), (576, 577, 567), (567, 577, 550), (574, 554, 575), (574, 575, 566), (566, 575, 549), (572, 553, 573), (572, 573, 564), (564, 573, 548), (570, 552, 571), (570, 571, 560), (560, 571, 547), (568, 556, 569), (568, 569, 561), (561, 569, 551), (562, 551, 567), (562, 567, 565), (565, 567, 550), (565, 550, 566), (565, 566, 563), (563, 566, 549), (563, 549, 564), (563, 564, 558), (558, 564, 548), (561, 551, 562), (561, 562, 559), (559, 562, 546), (558, 548, 560), (558, 560, 559), (559, 560, 547), (588, 601, 600), (589, 601, 603), (588, 600, 605), (588, 605, 607), (588, 607, 604), (589, 603, 610), (590, 602, 612), (591, 606, 614), (592, 608, 616), (593, 609, 618), (589, 610, 613), (590, 612, 615), (591, 614, 617), (592, 616, 619), (593, 618, 611), (594, 620, 625), (595, 621, 627), (596, 622, 628), (597, 623, 629), (598, 624, 626), (626, 629, 599), (626, 624, 629), (624, 597, 629), (629, 628, 599), (629, 623, 628), (623, 596, 628), (628, 627, 599), (628, 622, 627), (622, 595, 627), (627, 625, 599), (627, 621, 625), (621, 594, 625), (625, 626, 599), (625, 620, 626), (620, 598, 626), (611, 624, 598), (611, 618, 624), (618, 597, 624), (619, 623, 597), (619, 616, 623), (616, 596, 623), (617, 622, 596), (617, 614, 622), (614, 595, 622), (615, 621, 595), (615, 612, 621), (612, 594, 621), (613, 620, 594), (613, 610, 620), (610, 598, 620), (618, 619, 597), (618, 609, 619), (609, 592, 619), (616, 617, 596), (616, 608, 617), (608, 591, 617), (614, 615, 595), (614, 606, 615), (606, 590, 615), (612, 613, 594), (612, 602, 613), (602, 589, 613), (610, 611, 598), (610, 603, 611), (603, 593, 611), (604, 609, 593), (604, 607, 609), (607, 592, 609), (607, 608, 592), (607, 605, 608), (605, 591, 608), (605, 606, 591), (605, 600, 606), (600, 590, 606), (603, 604, 593), (603, 601, 604), (601, 588, 604), (600, 602, 590), (600, 601, 602), (601, 589, 602)])
me_icosphere_001.materials.append(mat_material_001)
me_icosphere_001.use_remesh_preserve_volume = False
me_icosphere_001.use_remesh_preserve_attributes = False
me_icosphere_001.use_mirror_vertex_groups = False
me_icosphere_001.update()
me_icosphere = bpy.data.meshes.new('Icosphere')
me_icosphere.from_pydata([(0.1314, -0.08102, 0.4398), (1.07, -1.019, 1.484), (-0.203, -1.351, 1.389), (-1.317, 0.1218, 1.419), (-0.4956, 1.218, 1.338), (0.8628, 0.5809, 1.604), (0.2922, -1.176, 3.577), (-0.9757, -0.7471, 3.759), (-0.9047, 0.6083, 3.913), (0.4032, 1.143, 3.734), (1.312, -0.3214, 3.721), (0.1311, -0.08734, 4.748), (-0.1538, -0.7685, 0.6438), (0.6807, -0.5456, 0.6518), (0.3434, -1.047, 1.179), (1.204, -0.1967, 1.059), (0.6605, 0.1507, 0.5301), (-0.5358, -0.1443, 0.6859), (-1.031, -0.6784, 1.297), (-0.271, 0.4507, 0.6771), (-0.8157, 0.7257, 1.277), (0.1964, 1.109, 1.035), (1.295, -0.4418, 2.688), (1.39, 0.3442, 2.505), (0.2255, -1.629, 2.645), (0.8134, -1.173, 2.637), (-1.251, -0.4757, 2.617), (-0.9344, -1.233, 2.744), (-0.7943, 1.027, 2.678), (-1.146, 0.3055, 2.567), (0.8272, 1.035, 2.605), (-0.07875, 1.165, 2.574), (1.072, -0.6957, 3.766), (-0.1719, -1.006, 4.054), (-1.141, -0.09906, 3.882), (-0.2922, 1.134, 4.01), (0.9815, 0.5936, 3.928), (0.1525, -0.7791, 4.481), (0.7831, -0.1799, 4.467), (-0.4936, -0.4933, 4.542), (-0.3264, 0.5176, 4.69), (0.3065, 0.6003, 4.542), (0.06474, -0.5539, 0.3225), (1.02, -0.5038, 1.083), (0.2032, -1.298, 1.465), (1.194, -0.4346, 1.46), (0.6827, 0.5757, 1.037), (-0.3824, -0.1653, 0.68), (-1.04, -0.3911, 1.409), (0.1629, 0.2224, 0.6157), (-0.5198, 0.7076, 1.402), (0.666, 0.911, 1.534), (1.282, -0.754, 1.858), (1.46, 0.1339, 3.149), (-0.1511, -1.05, 2.003), (0.6017, -1.364, 3.352), (-1.212, -0.3031, 2.02), (-0.997, -0.9092, 3.199), (-0.5638, 1.075, 2.018), (-1.15, 0.423, 3.034), (0.9155, 0.7008, 1.929), (0.3944, 1.289, 3.388), (0.8428, -0.969, 3.82), (-0.5418, -0.9473, 3.666), (-0.8369, 0.2093, 3.917), (-0.08632, 1.172, 3.83), (1.118, 0.3372, 3.835), (0.4494, -0.8305, 4.102), (0.4987, 0.02341, 4.745), (-0.5865, -0.4634, 4.139), (-0.6059, 0.6162, 4.051), (0.3595, 0.6923, 3.942), (-0.1467, -0.9369, 1.059), (0.3982, -0.416, 0.56), (0.6091, -0.9909, 1.424), (1.082, 0.5195, 1.337), (0.2221, 0.1174, 0.5285), (-1.002, 0.03168, 1.26), (-0.7466, -1.073, 1.376), (-0.2213, 0.9593, 1.101), (-0.9943, 0.07793, 1.253), (0.03688, 1.064, 1.363), (1.54, -0.1493, 3.247), (1.196, 0.526, 2.031), (0.1106, -1.402, 3.089), (0.6727, -1.085, 2.062), (-1.097, -0.5305, 3.072), (-0.3598, -1.405, 2.056), (-0.8251, 0.7814, 3.218), (-1.111, 0.248, 2.049), (0.5812, 1.046, 3.197), (-0.09114, 1.454, 1.985), (1.115, -0.3443, 3.878), (-0.02564, -1.177, 3.814), (-1.03, -0.3318, 3.849), (-0.638, 0.7655, 3.885), (0.6977, 0.6561, 3.827), (0.1346, -0.5057, 4.631), (0.9666, -0.1444, 4.277), (-0.1651, -0.2379, 4.387), (-0.2639, -0.01362, 4.764), (0.3655, 0.1413, 4.779), (0.4989, 0.2288, 4.56), (1.043, 0.352, 4.2), (0.5619, 0.6211, 4.23), (-0.08489, 0.6112, 4.478), (-0.06774, 0.7171, 4.409), (-0.4179, 0.6895, 4.259), (-0.5107, -0.0715, 4.49), (-0.905, 0.06425, 4.138), (-0.6368, -0.3217, 4.176), (0.1062, -0.5304, 4.604), (-0.4427, -0.8186, 4.271), (-0.09752, -1.058, 4.086), (0.5734, -0.5197, 4.591), (0.67, -0.9268, 4.153), (0.9121, -0.386, 4.233), (1.106, 0.4592, 3.241), (0.9097, 0.6288, 2.618), (0.9109, 0.8199, 3.247), (-0.1656, 1.214, 3.286), (-0.4037, 1.099, 2.541), (-0.5438, 1.038, 3.269), (-1.206, 0.1642, 3.288), (-1.132, -0.05244, 2.834), (-1.14, -0.2671, 3.372), (-0.5137, -1.147, 3.382), (-0.4358, -1.254, 2.671), (0.01923, -1.155, 3.309), (0.8779, -0.9851, 3.251), (1.315, -0.9854, 2.608), (1.026, -0.5268, 3.272), (0.5182, 1.287, 2.425), (0.4274, 1.008, 1.82), (0.1976, 1.18, 1.906), (-0.9885, 0.7058, 2.607), (-0.7965, 0.8931, 1.932), (-1.055, 0.5275, 1.853), (-1.03, -0.8094, 2.581), (-1.283, -0.681, 1.91), (-0.8566, -0.8646, 1.795), (0.5017, -1.239, 2.57), (0.2281, -1.267, 1.902), (0.626, -1.186, 1.955), (1.049, -0.00492, 2.62), (1.276, -0.4734, 1.924), (1.113, -0.1038, 1.899), (0.5211, 0.4949, 1.134), (0.2856, 0.3391, 0.4716), (0.04574, 0.8979, 0.9351), (-0.3124, 0.6849, 0.99), (-0.4162, 0.2149, 0.6535), (-0.7618, 0.2489, 0.9456), (-0.7682, -0.4166, 0.8978), (-0.3464, -0.4438, 0.6084), (-0.7156, -0.8696, 1.048), (0.9347, 0.3051, 1.057), (0.9447, -0.3407, 0.9281), (0.6817, -0.06085, 0.6601), (0.1105, -0.9632, 0.8144), (0.3745, -0.6167, 0.7011), (0.495, -0.7133, 0.9457)], [], [(0, 73, 42), (1, 43, 45), (0, 42, 47), (0, 47, 49), (0, 49, 76), (1, 45, 52), (2, 44, 54), (3, 48, 56), (4, 50, 58), (5, 51, 60), (1, 52, 85), (2, 54, 87), (3, 56, 89), (4, 58, 91), (5, 60, 83), (6, 62, 67), (7, 63, 69), (8, 64, 70), (9, 65, 71), (10, 66, 98), (38, 102, 68), (38, 103, 102), (36, 96, 104), (41, 105, 101), (41, 106, 105), (35, 95, 107), (40, 108, 100), (40, 109, 108), (34, 94, 110), (39, 111, 99), (39, 112, 111), (33, 93, 113), (37, 114, 97), (37, 115, 114), (32, 92, 116), (23, 117, 53), (23, 118, 117), (30, 90, 119), (31, 120, 61), (31, 121, 120), (28, 88, 122), (29, 123, 59), (29, 124, 123), (26, 86, 125), (27, 126, 57), (27, 127, 126), (24, 84, 128), (25, 129, 55), (25, 130, 129), (22, 82, 131), (30, 132, 90), (30, 133, 132), (21, 81, 134), (28, 135, 88), (28, 136, 135), (20, 80, 137), (26, 138, 86), (26, 139, 138), (18, 78, 140), (24, 141, 84), (24, 142, 141), (14, 74, 143), (22, 144, 82), (22, 145, 144), (15, 75, 146), (16, 147, 46), (16, 148, 147), (19, 79, 149), (19, 150, 79), (19, 151, 150), (17, 77, 152), (17, 153, 77), (17, 154, 153), (12, 72, 155), (15, 156, 75), (15, 157, 156), (13, 73, 158), (12, 159, 72), (12, 160, 159), (13, 43, 161), (161, 74, 14), (161, 43, 74), (43, 1, 74), (159, 161, 14), (159, 160, 161), (160, 13, 161), (72, 44, 2), (72, 159, 44), (159, 14, 44), (158, 76, 16), (158, 73, 76), (73, 0, 76), (156, 158, 16), (156, 157, 158), (157, 13, 158), (75, 46, 5), (75, 156, 46), (156, 16, 46), (155, 78, 18), (155, 72, 78), (72, 2, 78), (153, 155, 18), (153, 154, 155), (154, 12, 155), (77, 48, 3), (77, 153, 48), (153, 18, 48), (152, 80, 20), (152, 77, 80), (77, 3, 80), (150, 152, 20), (150, 151, 152), (151, 17, 152), (79, 50, 4), (79, 150, 50), (150, 20, 50), (149, 81, 21), (149, 79, 81), (79, 4, 81), (147, 149, 21), (147, 148, 149), (148, 19, 149), (46, 51, 5), (46, 147, 51), (147, 21, 51), (146, 83, 23), (146, 75, 83), (75, 5, 83), (144, 146, 23), (144, 145, 146), (145, 15, 146), (82, 53, 10), (82, 144, 53), (144, 23, 53), (143, 85, 25), (143, 74, 85), (74, 1, 85), (141, 143, 25), (141, 142, 143), (142, 14, 143), (84, 55, 6), (84, 141, 55), (141, 25, 55), (140, 87, 27), (140, 78, 87), (78, 2, 87), (138, 140, 27), (138, 139, 140), (139, 18, 140), (86, 57, 7), (86, 138, 57), (138, 27, 57), (137, 89, 29), (137, 80, 89), (80, 3, 89), (135, 137, 29), (135, 136, 137), (136, 20, 137), (88, 59, 8), (88, 135, 59), (135, 29, 59), (134, 91, 31), (134, 81, 91), (81, 4, 91), (132, 134, 31), (132, 133, 134), (133, 21, 134), (90, 61, 9), (90, 132, 61), (132, 31, 61), (131, 92, 32), (131, 82, 92), (82, 10, 92), (129, 131, 32), (129, 130, 131), (130, 22, 131), (55, 62, 6), (55, 129, 62), (129, 32, 62), (128, 93, 33), (128, 84, 93), (84, 6, 93), (126, 128, 33), (126, 127, 128), (127, 24, 128), (57, 63, 7), (57, 126, 63), (126, 33, 63), (125, 94, 34), (125, 86, 94), (86, 7, 94), (123, 125, 34), (123, 124, 125), (124, 26, 125), (59, 64, 8), (59, 123, 64), (123, 34, 64), (122, 95, 35), (122, 88, 95), (88, 8, 95), (120, 122, 35), (120, 121, 122), (121, 28, 122), (61, 65, 9), (61, 120, 65), (120, 35, 65), (119, 96, 36), (119, 90, 96), (90, 9, 96), (117, 119, 36), (117, 118, 119), (118, 30, 119), (53, 66, 10), (53, 117, 66), (117, 36, 66), (116, 98, 38), (116, 92, 98), (92, 10, 98), (114, 116, 38), (114, 115, 116), (115, 32, 116), (97, 68, 11), (97, 114, 68), (114, 38, 68), (113, 67, 37), (113, 93, 67), (93, 6, 67), (111, 113, 37), (111, 112, 113), (112, 33, 113), (99, 97, 11), (99, 111, 97), (111, 37, 97), (110, 69, 39), (110, 94, 69), (94, 7, 69), (108, 110, 39), (108, 109, 110), (109, 34, 110), (100, 99, 11), (100, 108, 99), (108, 39, 99), (107, 70, 40), (107, 95, 70), (95, 8, 70), (105, 107, 40), (105, 106, 107), (106, 35, 107), (101, 100, 11), (101, 105, 100), (105, 40, 100), (104, 71, 41), (104, 96, 71), (96, 9, 71), (102, 104, 41), (102, 103, 104), (103, 36, 104), (68, 101, 11), (68, 102, 101), (102, 41, 101), (98, 103, 38), (98, 66, 103), (66, 36, 103), (71, 106, 41), (71, 65, 106), (65, 35, 106), (70, 109, 40), (70, 64, 109), (64, 34, 109), (69, 112, 39), (69, 63, 112), (63, 33, 112), (67, 115, 37), (67, 62, 115), (62, 32, 115), (83, 118, 23), (83, 60, 118), (60, 30, 118), (91, 121, 31), (91, 58, 121), (58, 28, 121), (89, 124, 29), (89, 56, 124), (56, 26, 124), (87, 127, 27), (87, 54, 127), (54, 24, 127), (85, 130, 25), (85, 52, 130), (52, 22, 130), (60, 133, 30), (60, 51, 133), (51, 21, 133), (58, 136, 28), (58, 50, 136), (50, 20, 136), (56, 139, 26), (56, 48, 139), (48, 18, 139), (54, 142, 24), (54, 44, 142), (44, 14, 142), (52, 145, 22), (52, 45, 145), (45, 15, 145), (76, 148, 16), (76, 49, 148), (49, 19, 148), (49, 151, 19), (49, 47, 151), (47, 17, 151), (47, 154, 17), (47, 42, 154), (42, 12, 154), (45, 157, 15), (45, 43, 157), (43, 13, 157), (42, 160, 12), (42, 73, 160), (73, 13, 160)])
me_icosphere.materials.append(mat_material_002)
me_icosphere.use_remesh_preserve_volume = False
me_icosphere.use_remesh_preserve_attributes = False
me_icosphere.use_mirror_vertex_groups = False
me_icosphere.update()
me_cylinder = bpy.data.meshes.new('Cylinder')
me_cylinder.from_pydata([(0.0, 1.0, -1.0), (0.0, 1.0, 1.0), (0.7818, 0.6235, -1.0), (0.7818, 0.6235, 1.0), (0.9749, -0.2225, -1.0), (0.9749, -0.2225, 1.0), (0.4339, -0.901, -1.0), (0.4339, -0.901, 1.0), (-0.4339, -0.901, -1.0), (-0.4339, -0.901, 1.0), (-0.9749, -0.2225, -1.0), (-0.9749, -0.2225, 1.0), (-0.7818, 0.6235, -1.0), (-0.7818, 0.6235, 1.0)], [], [(0, 1, 3, 2), (2, 3, 5, 4), (4, 5, 7, 6), (6, 7, 9, 8), (8, 9, 11, 10), (3, 1, 13, 11, 9, 7, 5), (10, 11, 13, 12), (12, 13, 1, 0), (0, 2, 4, 6, 8, 10, 12)])
me_cylinder.materials.append(mat_material_003)
me_cylinder.use_remesh_preserve_volume = False
me_cylinder.use_remesh_preserve_attributes = False
me_cylinder.use_mirror_vertex_groups = False
me_cylinder.update()

# ---- objects
ob_icosphere_001 = bpy.data.objects.new('Icosphere.001', me_icosphere_001)
ob_icosphere = bpy.data.objects.new('Icosphere', me_icosphere)
ob_cylinder = bpy.data.objects.new('Cylinder', me_cylinder)
ob_lamp = bpy.data.objects.new('Lamp', light_lamp)
ob_camera = bpy.data.objects.new('Camera', cam_camera)

# ---- transforms, parenting, visibility, modifiers, constraints
ob_icosphere_001.location = (0.9161, 0.568, 1.356)
ob_icosphere_001.scale = (0.2209, 0.2209, 0.2209)
ob_icosphere_001.lineart.crease_threshold = 0.0
ob_icosphere.location = (0.0, 0.0, 0.0)
ob_icosphere.lineart.crease_threshold = 0.0
ob_cylinder.location = (0.2375, -0.09967, 0.2797)
ob_cylinder.scale = (0.2513, 0.2918, 0.4736)
ob_cylinder.lineart.crease_threshold = 0.0
ob_lamp.location = (2.168, 0.3765, 3.076)
ob_lamp.rotation_euler = (0.6503, 0.05522, 1.866)
ob_lamp.scale = (0.4736, 0.4736, 0.4736)
ob_lamp.lock_rotations_4d = False
ob_lamp.empty_display_type = 'ARROWS'
ob_lamp.color = (0.0, 0.0, 0.0, 0.0)
ob_lamp.lineart.crease_threshold = 0.0
ob_camera.location = (3.78, -3.182, 2.81)
ob_camera.rotation_euler = (1.109, 0.0, 0.8149)
ob_camera.scale = (0.4736, 0.4736, 0.4736)
ob_camera.lock_rotations_4d = False
ob_camera.empty_display_type = 'ARROWS'
ob_camera.color = (0.0, 0.0, 0.0, 0.0)
ob_camera.display_type = 'WIRE'
ob_camera.lineart.crease_threshold = 0.0

# ---- collection membership
col_collection_1.objects.link(ob_icosphere_001)
col_collection_1.objects.link(ob_icosphere)
col_collection_1.objects.link(ob_cylinder)
col_collection_1.objects.link(ob_lamp)
col_collection_1.objects.link(ob_camera)

# ---- scene / render settings (as saved in the file)
scene.camera = ob_camera
scene.frame_start = 1; scene.frame_end = 250; scene.frame_set(1)
scene.render.engine = 'BLENDER_EEVEE_NEXT'
scene.render.resolution_percentage = 50
scene.render.dither_intensity = 0.0
scene.cycles.use_denoising = False
scene.cycles.samples = 128
scene.cycles.sampling_pattern = 'TABULATED_SOBOL'
scene.cycles.use_adaptive_sampling = False
scene.cycles.use_light_tree = False
scene.cycles.blur_glossy = 0.0
scene.cycles.sample_clamp_indirect = 0.0
scene.view_settings.view_transform = 'Standard'
bpy.context.view_layer.update()
